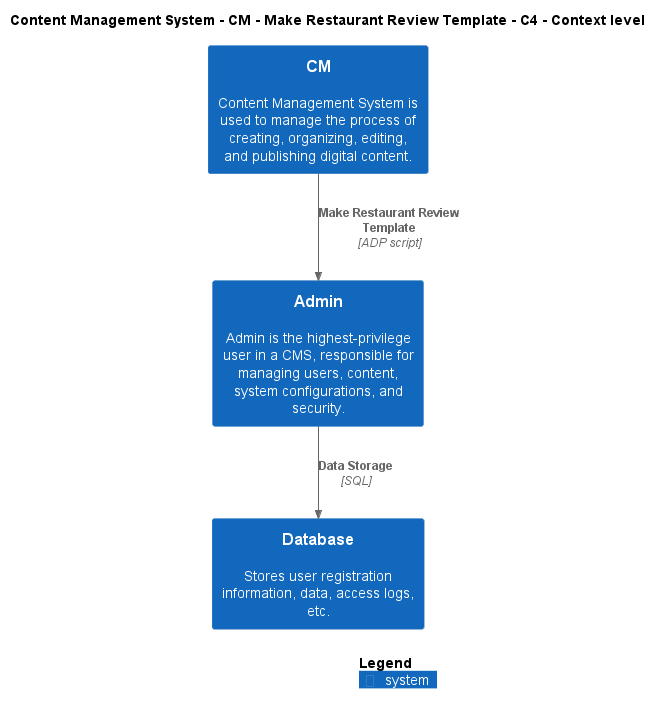

The diagram above was rendered by PlantUML. Its source (embedded in the PNG):
@startuml
!include ..\..\..\..\..\.c4s\C4_Context.puml

AddElementTag("c4interflow:lifecycle:new", $bgColor=green, $fontColor=#ffffff, $borderColor=green, $shadowing="False")
AddElementTag("c4interflow:lifecycle:changed", $bgColor=orange, $fontColor=#ffffff, $borderColor=orange, $shadowing="False")
AddElementTag("c4interflow:lifecycle:removed", $bgColor=red, $fontColor=#ffffff, $borderColor=red, $shadowing="False")

AddRelTag("c4interflow:lifecycle:new", $textColor=green, $lineColor=green)
AddRelTag("c4interflow:lifecycle:changed", $textColor=orange, $lineColor=orange)
AddRelTag("c4interflow:lifecycle:removed", $textColor=red, $lineColor=red)

SHOW_PERSON_PORTRAIT()
LAYOUT_TOP_DOWN()

skinparam linetype polyline

title Content Management System - CM - Make Restaurant Review Template - C4 - Context level

System(ContentManagementSystem.SoftwareSystems.CM, "CM", "Content Management System is used to manage the process of creating, organizing, editing, and publishing digital content.")
System(ContentManagementSystem.SoftwareSystems.Admin, "Admin", "Admin is the highest-privilege user in a CMS, responsible for managing users, content, system configurations, and security.")
System(ContentManagementSystem.SoftwareSystems.Database, "Database", "Stores user registration information, data, access logs, etc.")

Rel(ContentManagementSystem.SoftwareSystems.CM, ContentManagementSystem.SoftwareSystems.Admin, "Make Restaurant Review Template", "ADP script", $tags="protocol:adp script")
Rel(ContentManagementSystem.SoftwareSystems.Admin, ContentManagementSystem.SoftwareSystems.Database, "Data Storage", "SQL", $tags="protocol:sql")


SHOW_LEGEND()
@enduml